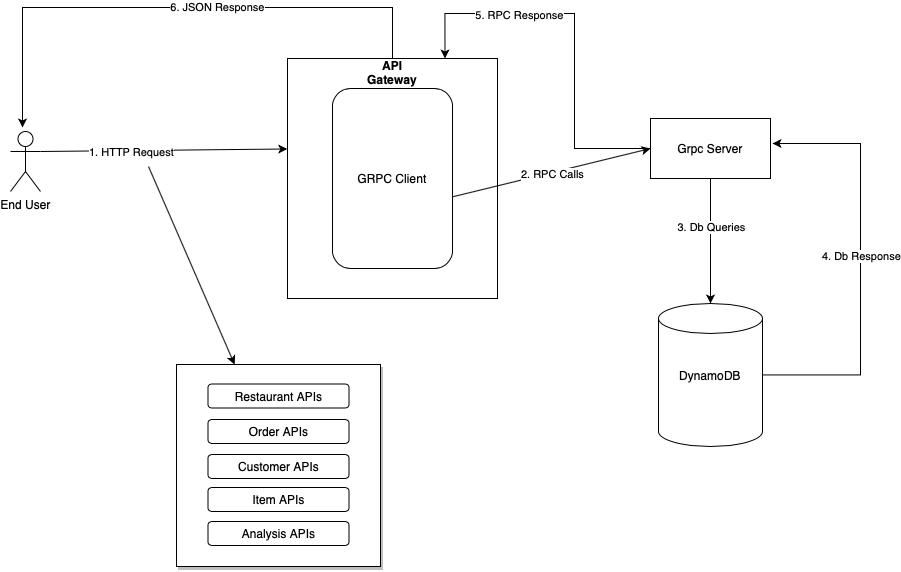

The diagram above was exported from draw.io. Its source (the exported page's mxGraphModel, read from the mxfile embedded in the PNG):
<mxGraphModel dx="1351" dy="946" grid="0" gridSize="10" guides="1" tooltips="1" connect="1" arrows="1" fold="1" page="0" pageScale="1" pageWidth="827" pageHeight="1169" math="0" shadow="0">
  <root>
    <mxCell id="0" />
    <mxCell id="1" parent="0" />
    <mxCell id="gELyZjNNqhBmIJs6QMYK-19" value="" style="rounded=0;whiteSpace=wrap;html=1;shadow=1;" vertex="1" parent="1">
      <mxGeometry x="194" y="491" width="204" height="202" as="geometry" />
    </mxCell>
    <mxCell id="gELyZjNNqhBmIJs6QMYK-58" style="edgeStyle=orthogonalEdgeStyle;rounded=0;orthogonalLoop=1;jettySize=auto;html=1;" edge="1" parent="1" source="_Jpv-v6mED9pqAJVCKzF-5">
      <mxGeometry relative="1" as="geometry">
        <mxPoint x="40" y="254" as="targetPoint" />
        <Array as="points">
          <mxPoint x="410" y="134" />
          <mxPoint x="40" y="134" />
        </Array>
      </mxGeometry>
    </mxCell>
    <mxCell id="gELyZjNNqhBmIJs6QMYK-60" value="6. JSON Response" style="edgeLabel;html=1;align=center;verticalAlign=middle;resizable=0;points=[];" vertex="1" connectable="0" parent="gELyZjNNqhBmIJs6QMYK-58">
      <mxGeometry x="-0.1635" y="1" relative="1" as="geometry">
        <mxPoint x="-1" y="-2" as="offset" />
      </mxGeometry>
    </mxCell>
    <mxCell id="_Jpv-v6mED9pqAJVCKzF-5" value="" style="rounded=0;whiteSpace=wrap;html=1;" parent="1" vertex="1">
      <mxGeometry x="305" y="185" width="210" height="240" as="geometry" />
    </mxCell>
    <mxCell id="_Jpv-v6mED9pqAJVCKzF-1" value="End User" style="shape=umlActor;verticalLabelPosition=bottom;verticalAlign=top;html=1;outlineConnect=0;" parent="1" vertex="1">
      <mxGeometry x="28" y="258" width="30" height="60" as="geometry" />
    </mxCell>
    <mxCell id="_Jpv-v6mED9pqAJVCKzF-3" value="" style="endArrow=classic;html=1;exitX=1;exitY=0.3333333333333333;exitDx=0;exitDy=0;exitPerimeter=0;entryX=-0.001;entryY=0.377;entryDx=0;entryDy=0;entryPerimeter=0;" parent="1" source="_Jpv-v6mED9pqAJVCKzF-1" target="_Jpv-v6mED9pqAJVCKzF-5" edge="1">
      <mxGeometry width="50" height="50" relative="1" as="geometry">
        <mxPoint x="390" y="360" as="sourcePoint" />
        <mxPoint x="305" y="271" as="targetPoint" />
      </mxGeometry>
    </mxCell>
    <mxCell id="_Jpv-v6mED9pqAJVCKzF-14" value="1. HTTP Request" style="edgeLabel;html=1;align=center;verticalAlign=middle;resizable=0;points=[];" parent="_Jpv-v6mED9pqAJVCKzF-3" vertex="1" connectable="0">
      <mxGeometry x="-0.2701" y="-1" relative="1" as="geometry">
        <mxPoint as="offset" />
      </mxGeometry>
    </mxCell>
    <mxCell id="gELyZjNNqhBmIJs6QMYK-43" style="edgeStyle=orthogonalEdgeStyle;rounded=0;orthogonalLoop=1;jettySize=auto;html=1;" edge="1" parent="1" target="gELyZjNNqhBmIJs6QMYK-42">
      <mxGeometry relative="1" as="geometry">
        <mxPoint x="728" y="305" as="sourcePoint" />
      </mxGeometry>
    </mxCell>
    <mxCell id="gELyZjNNqhBmIJs6QMYK-45" value="3. Db Queries" style="edgeLabel;html=1;align=center;verticalAlign=middle;resizable=0;points=[];" vertex="1" connectable="0" parent="gELyZjNNqhBmIJs6QMYK-43">
      <mxGeometry x="-0.216" relative="1" as="geometry">
        <mxPoint as="offset" />
      </mxGeometry>
    </mxCell>
    <mxCell id="gELyZjNNqhBmIJs6QMYK-54" style="edgeStyle=orthogonalEdgeStyle;rounded=0;orthogonalLoop=1;jettySize=auto;html=1;entryX=0.75;entryY=0;entryDx=0;entryDy=0;" edge="1" parent="1" source="_Jpv-v6mED9pqAJVCKzF-4" target="_Jpv-v6mED9pqAJVCKzF-5">
      <mxGeometry relative="1" as="geometry">
        <mxPoint x="570" y="74" as="targetPoint" />
        <Array as="points">
          <mxPoint x="592" y="275" />
          <mxPoint x="592" y="140" />
          <mxPoint x="462" y="140" />
        </Array>
      </mxGeometry>
    </mxCell>
    <mxCell id="gELyZjNNqhBmIJs6QMYK-55" value="5. RPC Response" style="edgeLabel;html=1;align=center;verticalAlign=middle;resizable=0;points=[];" vertex="1" connectable="0" parent="gELyZjNNqhBmIJs6QMYK-54">
      <mxGeometry x="0.0938" relative="1" as="geometry">
        <mxPoint x="-55" y="1" as="offset" />
      </mxGeometry>
    </mxCell>
    <mxCell id="_Jpv-v6mED9pqAJVCKzF-4" value="Grpc Server" style="rounded=0;whiteSpace=wrap;html=1;" parent="1" vertex="1">
      <mxGeometry x="668" y="245" width="120" height="60" as="geometry" />
    </mxCell>
    <mxCell id="_Jpv-v6mED9pqAJVCKzF-8" value="" style="endArrow=classic;html=1;entryX=0;entryY=0.5;entryDx=0;entryDy=0;exitX=1;exitY=0.617;exitDx=0;exitDy=0;exitPerimeter=0;" parent="1" target="_Jpv-v6mED9pqAJVCKzF-4" edge="1">
      <mxGeometry width="50" height="50" relative="1" as="geometry">
        <mxPoint x="414" y="337.02" as="sourcePoint" />
        <mxPoint x="440" y="310" as="targetPoint" />
      </mxGeometry>
    </mxCell>
    <mxCell id="_Jpv-v6mED9pqAJVCKzF-15" value="2. RPC Calls" style="edgeLabel;html=1;align=center;verticalAlign=middle;resizable=0;points=[];" parent="_Jpv-v6mED9pqAJVCKzF-8" vertex="1" connectable="0">
      <mxGeometry x="0.2273" y="-1" relative="1" as="geometry">
        <mxPoint as="offset" />
      </mxGeometry>
    </mxCell>
    <mxCell id="_Jpv-v6mED9pqAJVCKzF-16" value="" style="endArrow=classic;html=1;" parent="1" target="gELyZjNNqhBmIJs6QMYK-19" edge="1">
      <mxGeometry width="50" height="50" relative="1" as="geometry">
        <mxPoint x="166" y="293" as="sourcePoint" />
        <mxPoint x="253" y="461" as="targetPoint" />
      </mxGeometry>
    </mxCell>
    <mxCell id="gELyZjNNqhBmIJs6QMYK-1" value="GRPC Client" style="rounded=1;whiteSpace=wrap;html=1;" vertex="1" parent="1">
      <mxGeometry x="350" y="215" width="120" height="180" as="geometry" />
    </mxCell>
    <mxCell id="gELyZjNNqhBmIJs6QMYK-2" value="&lt;b&gt;API Gateway&lt;/b&gt;" style="text;html=1;strokeColor=none;fillColor=none;align=center;verticalAlign=middle;whiteSpace=wrap;rounded=0;" vertex="1" parent="1">
      <mxGeometry x="390" y="189" width="40" height="20" as="geometry" />
    </mxCell>
    <mxCell id="gELyZjNNqhBmIJs6QMYK-11" style="edgeStyle=orthogonalEdgeStyle;rounded=0;orthogonalLoop=1;jettySize=auto;html=1;exitX=0.5;exitY=1;exitDx=0;exitDy=0;" edge="1" parent="1" source="gELyZjNNqhBmIJs6QMYK-13" target="gELyZjNNqhBmIJs6QMYK-13">
      <mxGeometry relative="1" as="geometry" />
    </mxCell>
    <mxCell id="gELyZjNNqhBmIJs6QMYK-12" value="Restaurant APIs" style="rounded=1;whiteSpace=wrap;html=1;" vertex="1" parent="1">
      <mxGeometry x="225.5" y="510.5" width="141" height="24" as="geometry" />
    </mxCell>
    <mxCell id="gELyZjNNqhBmIJs6QMYK-13" value="Order APIs" style="rounded=1;whiteSpace=wrap;html=1;" vertex="1" parent="1">
      <mxGeometry x="225.5" y="546" width="141" height="24" as="geometry" />
    </mxCell>
    <mxCell id="gELyZjNNqhBmIJs6QMYK-14" value="Customer APIs" style="rounded=1;whiteSpace=wrap;html=1;" vertex="1" parent="1">
      <mxGeometry x="225.5" y="581" width="141" height="24" as="geometry" />
    </mxCell>
    <mxCell id="gELyZjNNqhBmIJs6QMYK-15" value="Item APIs" style="rounded=1;whiteSpace=wrap;html=1;" vertex="1" parent="1">
      <mxGeometry x="225.5" y="614" width="141" height="24" as="geometry" />
    </mxCell>
    <mxCell id="gELyZjNNqhBmIJs6QMYK-16" value="Analysis APIs" style="rounded=1;whiteSpace=wrap;html=1;" vertex="1" parent="1">
      <mxGeometry x="225.5" y="648" width="141" height="24" as="geometry" />
    </mxCell>
    <mxCell id="gELyZjNNqhBmIJs6QMYK-50" style="edgeStyle=orthogonalEdgeStyle;rounded=0;orthogonalLoop=1;jettySize=auto;html=1;" edge="1" parent="1" source="gELyZjNNqhBmIJs6QMYK-42">
      <mxGeometry relative="1" as="geometry">
        <mxPoint x="790" y="270" as="targetPoint" />
        <Array as="points">
          <mxPoint x="878" y="501" />
          <mxPoint x="878" y="270" />
        </Array>
      </mxGeometry>
    </mxCell>
    <mxCell id="gELyZjNNqhBmIJs6QMYK-51" value="4. Db Response" style="edgeLabel;html=1;align=center;verticalAlign=middle;resizable=0;points=[];" vertex="1" connectable="0" parent="gELyZjNNqhBmIJs6QMYK-50">
      <mxGeometry x="0.039" relative="1" as="geometry">
        <mxPoint as="offset" />
      </mxGeometry>
    </mxCell>
    <mxCell id="gELyZjNNqhBmIJs6QMYK-42" value="DynamoDB" style="shape=cylinder2;whiteSpace=wrap;html=1;boundedLbl=1;backgroundOutline=1;size=15;" vertex="1" parent="1">
      <mxGeometry x="676" y="430" width="104" height="143" as="geometry" />
    </mxCell>
  </root>
</mxGraphModel>